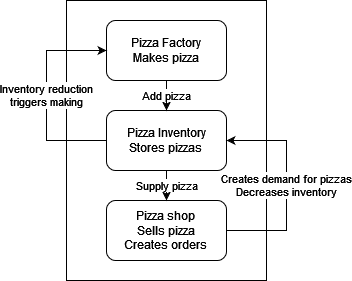

The diagram above was exported from draw.io. Its source (the exported page's mxGraphModel, read from the mxfile embedded in the PNG):
<mxGraphModel dx="2272" dy="709" grid="1" gridSize="10" guides="1" tooltips="1" connect="1" arrows="1" fold="1" page="1" pageScale="1" pageWidth="850" pageHeight="1100" math="0" shadow="0">
  <root>
    <mxCell id="0" />
    <mxCell id="1" parent="0" />
    <mxCell id="2" value="" style="rounded=0;whiteSpace=wrap;html=1;" vertex="1" parent="1">
      <mxGeometry x="20" y="10" width="200" height="280" as="geometry" />
    </mxCell>
    <mxCell id="3" value="&lt;div&gt;Pizza shop&lt;br&gt;Sells pizza&lt;br&gt;&lt;/div&gt;&lt;div&gt;Creates orders&lt;br&gt;&lt;/div&gt;" style="rounded=1;whiteSpace=wrap;html=1;" vertex="1" parent="1">
      <mxGeometry x="60" y="210" width="120" height="60" as="geometry" />
    </mxCell>
    <mxCell id="4" value="&lt;div&gt;Pizza Inventory&lt;/div&gt;&lt;div&gt;Stores pizzas&lt;br&gt;&lt;/div&gt;" style="rounded=1;whiteSpace=wrap;html=1;" vertex="1" parent="1">
      <mxGeometry x="60" y="120" width="120" height="60" as="geometry" />
    </mxCell>
    <mxCell id="5" value="&lt;div&gt;Pizza Factory&lt;/div&gt;&lt;div&gt;Makes pizza&lt;br&gt;&lt;/div&gt;" style="rounded=1;whiteSpace=wrap;html=1;" vertex="1" parent="1">
      <mxGeometry x="60" y="30" width="120" height="60" as="geometry" />
    </mxCell>
    <mxCell id="6" value="&lt;div&gt;Creates demand for pizzas&lt;br&gt;&lt;/div&gt;&lt;div&gt;Decreases inventory&lt;br&gt;&lt;/div&gt;" style="endArrow=classic;html=1;rounded=0;exitX=1;exitY=0.5;exitDx=0;exitDy=0;entryX=1;entryY=0.5;entryDx=0;entryDy=0;" edge="1" source="3" target="4" parent="1">
      <mxGeometry width="50" height="50" relative="1" as="geometry">
        <mxPoint x="400" y="410" as="sourcePoint" />
        <mxPoint x="450" y="360" as="targetPoint" />
        <Array as="points">
          <mxPoint x="240" y="240" />
          <mxPoint x="240" y="200" />
          <mxPoint x="240" y="150" />
        </Array>
      </mxGeometry>
    </mxCell>
    <mxCell id="7" value="&lt;div&gt;Inventory reduction &lt;br&gt;&lt;/div&gt;&lt;div&gt;triggers making&lt;br&gt;&lt;/div&gt;" style="endArrow=classic;html=1;rounded=0;exitX=0;exitY=0.5;exitDx=0;exitDy=0;entryX=0;entryY=0.5;entryDx=0;entryDy=0;" edge="1" source="4" target="5" parent="1">
      <mxGeometry width="50" height="50" relative="1" as="geometry">
        <mxPoint x="400" y="410" as="sourcePoint" />
        <mxPoint x="450" y="360" as="targetPoint" />
        <Array as="points">
          <mxPoint y="150" />
          <mxPoint y="60" />
        </Array>
      </mxGeometry>
    </mxCell>
    <mxCell id="8" value="Add pizza" style="endArrow=classic;html=1;rounded=0;exitX=0.5;exitY=1;exitDx=0;exitDy=0;entryX=0.5;entryY=0;entryDx=0;entryDy=0;" edge="1" source="5" target="4" parent="1">
      <mxGeometry width="50" height="50" relative="1" as="geometry">
        <mxPoint x="400" y="410" as="sourcePoint" />
        <mxPoint x="450" y="360" as="targetPoint" />
      </mxGeometry>
    </mxCell>
    <mxCell id="9" value="Supply pizza" style="endArrow=classic;html=1;rounded=0;exitX=0.5;exitY=1;exitDx=0;exitDy=0;" edge="1" source="4" target="3" parent="1">
      <mxGeometry width="50" height="50" relative="1" as="geometry">
        <mxPoint x="400" y="410" as="sourcePoint" />
        <mxPoint x="450" y="360" as="targetPoint" />
      </mxGeometry>
    </mxCell>
  </root>
</mxGraphModel>